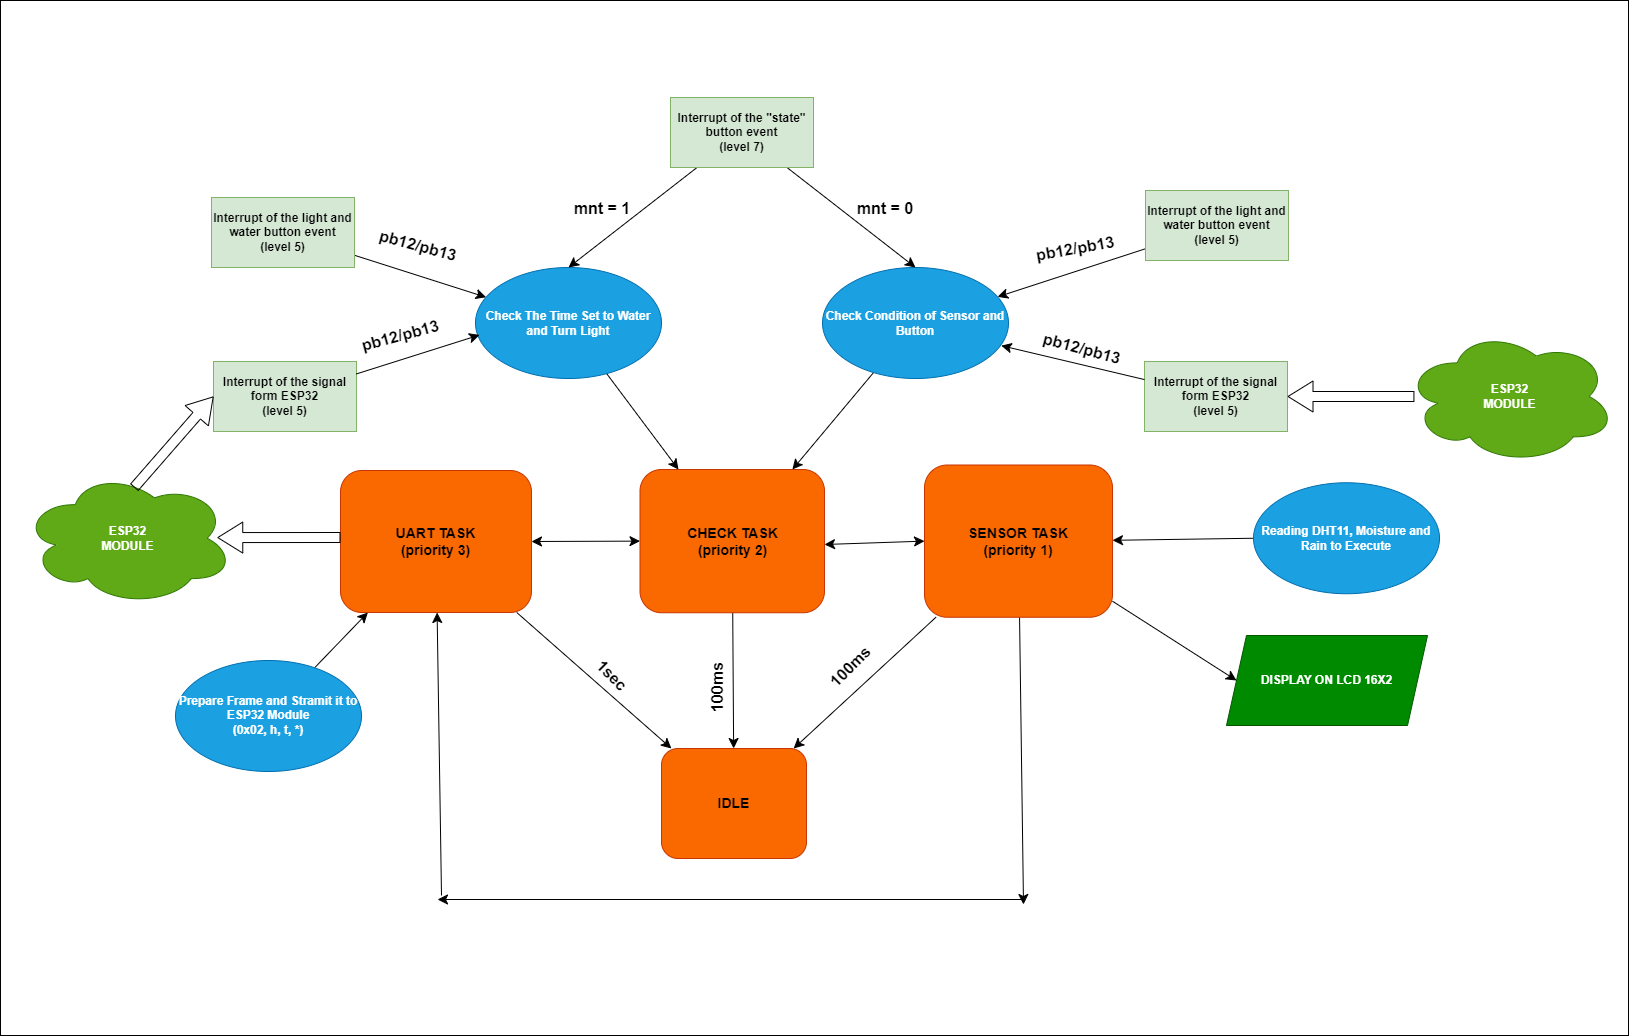

The diagram above was exported from draw.io. Its source (the exported page's mxGraphModel, read from the mxfile embedded in the PNG):
<mxGraphModel dx="3133" dy="2167" grid="0" gridSize="10" guides="1" tooltips="1" connect="1" arrows="1" fold="1" page="0" pageScale="1" pageWidth="1654" pageHeight="2336" math="0" shadow="0">
  <root>
    <mxCell id="0" />
    <mxCell id="1" parent="0" />
    <mxCell id="PEe7pSA9Gxr_pS1Mby8Y-65" value="" style="rounded=0;whiteSpace=wrap;html=1;fontStyle=1" vertex="1" parent="1">
      <mxGeometry x="-533" y="-447" width="1628" height="1035" as="geometry" />
    </mxCell>
    <mxCell id="PEe7pSA9Gxr_pS1Mby8Y-1" value="IDLE" style="rounded=1;whiteSpace=wrap;html=1;fontStyle=1;fillColor=#fa6800;fontColor=#000000;strokeColor=#C73500;fontSize=14;" vertex="1" parent="1">
      <mxGeometry x="128" y="301" width="145" height="110" as="geometry" />
    </mxCell>
    <mxCell id="PEe7pSA9Gxr_pS1Mby8Y-7" style="edgeStyle=none;curved=1;rounded=0;orthogonalLoop=1;jettySize=auto;html=1;fontSize=12;startSize=8;endSize=8;fontStyle=1" edge="1" parent="1" source="PEe7pSA9Gxr_pS1Mby8Y-2" target="PEe7pSA9Gxr_pS1Mby8Y-1">
      <mxGeometry relative="1" as="geometry" />
    </mxCell>
    <mxCell id="PEe7pSA9Gxr_pS1Mby8Y-2" value="UART TASK&lt;br style=&quot;font-size: 14px;&quot;&gt;(priority 3)" style="rounded=1;whiteSpace=wrap;html=1;fillColor=#fa6800;fontColor=#000000;strokeColor=#C73500;fontStyle=1;fontSize=14;" vertex="1" parent="1">
      <mxGeometry x="-193" y="23" width="191" height="142" as="geometry" />
    </mxCell>
    <mxCell id="PEe7pSA9Gxr_pS1Mby8Y-8" value="" style="edgeStyle=none;curved=1;rounded=0;orthogonalLoop=1;jettySize=auto;html=1;fontSize=12;startSize=8;endSize=8;fontStyle=1" edge="1" parent="1" source="PEe7pSA9Gxr_pS1Mby8Y-3" target="PEe7pSA9Gxr_pS1Mby8Y-1">
      <mxGeometry relative="1" as="geometry" />
    </mxCell>
    <mxCell id="PEe7pSA9Gxr_pS1Mby8Y-3" value="CHECK TASK&lt;br style=&quot;font-size: 14px;&quot;&gt;(priority 2)" style="rounded=1;whiteSpace=wrap;html=1;fontStyle=1;fillColor=#fa6800;fontColor=#000000;strokeColor=#C73500;fontSize=14;" vertex="1" parent="1">
      <mxGeometry x="106.5" y="22" width="184.5" height="143.25" as="geometry" />
    </mxCell>
    <mxCell id="PEe7pSA9Gxr_pS1Mby8Y-9" style="edgeStyle=none;curved=1;rounded=0;orthogonalLoop=1;jettySize=auto;html=1;fontSize=12;startSize=8;endSize=8;fontStyle=1" edge="1" parent="1" source="PEe7pSA9Gxr_pS1Mby8Y-4" target="PEe7pSA9Gxr_pS1Mby8Y-1">
      <mxGeometry relative="1" as="geometry" />
    </mxCell>
    <mxCell id="PEe7pSA9Gxr_pS1Mby8Y-15" style="edgeStyle=none;curved=1;rounded=0;orthogonalLoop=1;jettySize=auto;html=1;fontSize=12;startSize=8;endSize=8;fontStyle=1" edge="1" parent="1" source="PEe7pSA9Gxr_pS1Mby8Y-4">
      <mxGeometry relative="1" as="geometry">
        <mxPoint x="490" y="457" as="targetPoint" />
      </mxGeometry>
    </mxCell>
    <mxCell id="PEe7pSA9Gxr_pS1Mby8Y-61" style="edgeStyle=none;curved=1;rounded=0;orthogonalLoop=1;jettySize=auto;html=1;entryX=0;entryY=0.5;entryDx=0;entryDy=0;fontSize=12;startSize=8;endSize=8;fontStyle=1" edge="1" parent="1" source="PEe7pSA9Gxr_pS1Mby8Y-4" target="PEe7pSA9Gxr_pS1Mby8Y-60">
      <mxGeometry relative="1" as="geometry" />
    </mxCell>
    <mxCell id="PEe7pSA9Gxr_pS1Mby8Y-4" value="SENSOR TASK&lt;div style=&quot;font-size: 14px;&quot;&gt;(priority 1)&lt;/div&gt;" style="rounded=1;whiteSpace=wrap;html=1;fontStyle=1;fillColor=#fa6800;fontColor=#000000;strokeColor=#C73500;fontSize=14;" vertex="1" parent="1">
      <mxGeometry x="391" y="17.5" width="188" height="152.25" as="geometry" />
    </mxCell>
    <mxCell id="PEe7pSA9Gxr_pS1Mby8Y-11" value="1sec" style="text;html=1;align=center;verticalAlign=middle;whiteSpace=wrap;rounded=0;fontSize=16;rotation=45;fontStyle=1" vertex="1" parent="1">
      <mxGeometry x="49" y="213" width="60" height="30" as="geometry" />
    </mxCell>
    <mxCell id="PEe7pSA9Gxr_pS1Mby8Y-13" value="100ms" style="text;html=1;align=center;verticalAlign=middle;whiteSpace=wrap;rounded=0;fontSize=16;rotation=-45;fontStyle=1" vertex="1" parent="1">
      <mxGeometry x="287" y="204" width="60" height="30" as="geometry" />
    </mxCell>
    <mxCell id="PEe7pSA9Gxr_pS1Mby8Y-14" value="100ms" style="text;html=1;align=center;verticalAlign=middle;whiteSpace=wrap;rounded=0;fontSize=16;rotation=-90;fontStyle=1" vertex="1" parent="1">
      <mxGeometry x="154" y="225" width="60" height="30" as="geometry" />
    </mxCell>
    <mxCell id="PEe7pSA9Gxr_pS1Mby8Y-16" value="" style="endArrow=classic;html=1;rounded=0;fontSize=12;startSize=8;endSize=8;curved=1;fontStyle=1" edge="1" parent="1">
      <mxGeometry width="50" height="50" relative="1" as="geometry">
        <mxPoint x="489" y="452" as="sourcePoint" />
        <mxPoint x="-96" y="452" as="targetPoint" />
      </mxGeometry>
    </mxCell>
    <mxCell id="PEe7pSA9Gxr_pS1Mby8Y-17" value="" style="endArrow=classic;html=1;rounded=0;fontSize=12;startSize=8;endSize=8;curved=1;fontStyle=1" edge="1" parent="1" target="PEe7pSA9Gxr_pS1Mby8Y-2">
      <mxGeometry width="50" height="50" relative="1" as="geometry">
        <mxPoint x="-92" y="448" as="sourcePoint" />
        <mxPoint x="-80" y="297" as="targetPoint" />
      </mxGeometry>
    </mxCell>
    <mxCell id="PEe7pSA9Gxr_pS1Mby8Y-18" value="" style="endArrow=classic;startArrow=classic;html=1;rounded=0;fontSize=12;startSize=8;endSize=8;curved=1;entryX=0;entryY=0.5;entryDx=0;entryDy=0;exitX=1;exitY=0.5;exitDx=0;exitDy=0;fontStyle=1" edge="1" parent="1" source="PEe7pSA9Gxr_pS1Mby8Y-2" target="PEe7pSA9Gxr_pS1Mby8Y-3">
      <mxGeometry width="50" height="50" relative="1" as="geometry">
        <mxPoint x="38" y="116" as="sourcePoint" />
        <mxPoint x="88" y="66" as="targetPoint" />
      </mxGeometry>
    </mxCell>
    <mxCell id="PEe7pSA9Gxr_pS1Mby8Y-19" value="" style="endArrow=classic;startArrow=classic;html=1;rounded=0;fontSize=12;startSize=8;endSize=8;curved=1;entryX=0;entryY=0.5;entryDx=0;entryDy=0;fontStyle=1" edge="1" parent="1" target="PEe7pSA9Gxr_pS1Mby8Y-4">
      <mxGeometry width="50" height="50" relative="1" as="geometry">
        <mxPoint x="291" y="97" as="sourcePoint" />
        <mxPoint x="473" y="93" as="targetPoint" />
      </mxGeometry>
    </mxCell>
    <mxCell id="PEe7pSA9Gxr_pS1Mby8Y-26" value="" style="edgeStyle=none;curved=1;rounded=0;orthogonalLoop=1;jettySize=auto;html=1;fontSize=12;startSize=8;endSize=8;fontStyle=1" edge="1" parent="1" source="PEe7pSA9Gxr_pS1Mby8Y-23" target="PEe7pSA9Gxr_pS1Mby8Y-2">
      <mxGeometry relative="1" as="geometry" />
    </mxCell>
    <mxCell id="PEe7pSA9Gxr_pS1Mby8Y-23" value="Prepare Frame and Stramit it to ESP32 Module&lt;br&gt;(0x02, h, t, *)" style="ellipse;whiteSpace=wrap;html=1;fontStyle=1;fillColor=#1ba1e2;fontColor=#ffffff;strokeColor=#006EAF;" vertex="1" parent="1">
      <mxGeometry x="-358" y="213" width="186" height="111" as="geometry" />
    </mxCell>
    <mxCell id="PEe7pSA9Gxr_pS1Mby8Y-28" value="" style="edgeStyle=none;curved=1;rounded=0;orthogonalLoop=1;jettySize=auto;html=1;fontSize=12;startSize=8;endSize=8;fontStyle=1" edge="1" parent="1" source="PEe7pSA9Gxr_pS1Mby8Y-27" target="PEe7pSA9Gxr_pS1Mby8Y-4">
      <mxGeometry relative="1" as="geometry" />
    </mxCell>
    <mxCell id="PEe7pSA9Gxr_pS1Mby8Y-27" value="Reading DHT11, Moisture and Rain to Execute" style="ellipse;whiteSpace=wrap;html=1;fontStyle=1;fillColor=#1ba1e2;fontColor=#ffffff;strokeColor=#006EAF;" vertex="1" parent="1">
      <mxGeometry x="720" y="35.25" width="186" height="111" as="geometry" />
    </mxCell>
    <mxCell id="PEe7pSA9Gxr_pS1Mby8Y-30" value="" style="edgeStyle=none;curved=1;rounded=0;orthogonalLoop=1;jettySize=auto;html=1;fontSize=12;startSize=8;endSize=8;fontStyle=1" edge="1" parent="1" source="PEe7pSA9Gxr_pS1Mby8Y-29" target="PEe7pSA9Gxr_pS1Mby8Y-3">
      <mxGeometry relative="1" as="geometry" />
    </mxCell>
    <mxCell id="PEe7pSA9Gxr_pS1Mby8Y-29" value="Check Condition of Sensor and Button" style="ellipse;whiteSpace=wrap;html=1;fontStyle=1;fillColor=#1ba1e2;fontColor=#ffffff;strokeColor=#006EAF;" vertex="1" parent="1">
      <mxGeometry x="289" y="-180" width="186" height="111" as="geometry" />
    </mxCell>
    <mxCell id="PEe7pSA9Gxr_pS1Mby8Y-33" style="edgeStyle=none;curved=1;rounded=0;orthogonalLoop=1;jettySize=auto;html=1;fontSize=12;startSize=8;endSize=8;fontStyle=1" edge="1" parent="1" source="PEe7pSA9Gxr_pS1Mby8Y-31" target="PEe7pSA9Gxr_pS1Mby8Y-3">
      <mxGeometry relative="1" as="geometry" />
    </mxCell>
    <mxCell id="PEe7pSA9Gxr_pS1Mby8Y-31" value="Check The Time Set to Water and Turn Light" style="ellipse;whiteSpace=wrap;html=1;fontStyle=1;fillColor=#1ba1e2;fontColor=#ffffff;strokeColor=#006EAF;" vertex="1" parent="1">
      <mxGeometry x="-58" y="-180" width="186" height="111" as="geometry" />
    </mxCell>
    <mxCell id="PEe7pSA9Gxr_pS1Mby8Y-35" style="edgeStyle=none;curved=1;rounded=0;orthogonalLoop=1;jettySize=auto;html=1;entryX=0.5;entryY=0;entryDx=0;entryDy=0;fontSize=12;startSize=8;endSize=8;fontStyle=1" edge="1" parent="1" source="PEe7pSA9Gxr_pS1Mby8Y-34" target="PEe7pSA9Gxr_pS1Mby8Y-31">
      <mxGeometry relative="1" as="geometry" />
    </mxCell>
    <mxCell id="PEe7pSA9Gxr_pS1Mby8Y-36" style="edgeStyle=none;curved=1;rounded=0;orthogonalLoop=1;jettySize=auto;html=1;entryX=0.5;entryY=0;entryDx=0;entryDy=0;fontSize=12;startSize=8;endSize=8;fontStyle=1" edge="1" parent="1" source="PEe7pSA9Gxr_pS1Mby8Y-34" target="PEe7pSA9Gxr_pS1Mby8Y-29">
      <mxGeometry relative="1" as="geometry" />
    </mxCell>
    <mxCell id="PEe7pSA9Gxr_pS1Mby8Y-34" value="Interrupt of the &quot;state&quot; button event&lt;br&gt;(level 7)" style="rounded=0;whiteSpace=wrap;html=1;fontStyle=1;fillColor=#d5e8d4;strokeColor=#82b366;" vertex="1" parent="1">
      <mxGeometry x="137" y="-350" width="143" height="70" as="geometry" />
    </mxCell>
    <mxCell id="PEe7pSA9Gxr_pS1Mby8Y-37" value="mnt = 1" style="text;html=1;align=center;verticalAlign=middle;whiteSpace=wrap;rounded=0;fontSize=16;fontStyle=1" vertex="1" parent="1">
      <mxGeometry x="39" y="-254" width="60" height="30" as="geometry" />
    </mxCell>
    <mxCell id="PEe7pSA9Gxr_pS1Mby8Y-38" value="mnt = 0" style="text;html=1;align=center;verticalAlign=middle;whiteSpace=wrap;rounded=0;fontSize=16;fontStyle=1" vertex="1" parent="1">
      <mxGeometry x="322" y="-254" width="60" height="30" as="geometry" />
    </mxCell>
    <mxCell id="PEe7pSA9Gxr_pS1Mby8Y-40" value="" style="edgeStyle=none;curved=1;rounded=0;orthogonalLoop=1;jettySize=auto;html=1;fontSize=12;startSize=8;endSize=8;fontStyle=1" edge="1" parent="1" source="PEe7pSA9Gxr_pS1Mby8Y-39" target="PEe7pSA9Gxr_pS1Mby8Y-29">
      <mxGeometry relative="1" as="geometry" />
    </mxCell>
    <mxCell id="PEe7pSA9Gxr_pS1Mby8Y-39" value="Interrupt of the light and water button event&lt;div&gt;(level 5)&lt;/div&gt;" style="rounded=0;whiteSpace=wrap;html=1;fontStyle=1;fillColor=#d5e8d4;strokeColor=#82b366;" vertex="1" parent="1">
      <mxGeometry x="612" y="-257" width="143" height="70" as="geometry" />
    </mxCell>
    <mxCell id="PEe7pSA9Gxr_pS1Mby8Y-42" value="" style="edgeStyle=none;curved=1;rounded=0;orthogonalLoop=1;jettySize=auto;html=1;fontSize=12;startSize=8;endSize=8;fontStyle=1" edge="1" parent="1" source="PEe7pSA9Gxr_pS1Mby8Y-41" target="PEe7pSA9Gxr_pS1Mby8Y-31">
      <mxGeometry relative="1" as="geometry" />
    </mxCell>
    <mxCell id="PEe7pSA9Gxr_pS1Mby8Y-41" value="Interrupt of the light and water button event&lt;div&gt;(level 5)&lt;/div&gt;" style="rounded=0;whiteSpace=wrap;html=1;fontStyle=1;fillColor=#d5e8d4;strokeColor=#82b366;" vertex="1" parent="1">
      <mxGeometry x="-322" y="-250" width="143" height="70" as="geometry" />
    </mxCell>
    <mxCell id="PEe7pSA9Gxr_pS1Mby8Y-43" value="pb12/pb13" style="text;html=1;align=center;verticalAlign=middle;whiteSpace=wrap;rounded=0;fontSize=16;rotation=15;fontStyle=1" vertex="1" parent="1">
      <mxGeometry x="-145" y="-217" width="60" height="30" as="geometry" />
    </mxCell>
    <mxCell id="PEe7pSA9Gxr_pS1Mby8Y-44" value="pb12/pb13" style="text;html=1;align=center;verticalAlign=middle;whiteSpace=wrap;rounded=0;fontSize=16;rotation=-10;fontStyle=1" vertex="1" parent="1">
      <mxGeometry x="512" y="-214" width="60" height="30" as="geometry" />
    </mxCell>
    <mxCell id="PEe7pSA9Gxr_pS1Mby8Y-45" value="Interrupt of the signal form ESP32&lt;div&gt;(level 5)&lt;/div&gt;" style="rounded=0;whiteSpace=wrap;html=1;fontStyle=1;fillColor=#d5e8d4;strokeColor=#82b366;" vertex="1" parent="1">
      <mxGeometry x="-320" y="-86" width="143" height="70" as="geometry" />
    </mxCell>
    <mxCell id="PEe7pSA9Gxr_pS1Mby8Y-46" style="edgeStyle=none;curved=1;rounded=0;orthogonalLoop=1;jettySize=auto;html=1;entryX=0.022;entryY=0.608;entryDx=0;entryDy=0;entryPerimeter=0;fontSize=12;startSize=8;endSize=8;fontStyle=1" edge="1" parent="1" source="PEe7pSA9Gxr_pS1Mby8Y-45" target="PEe7pSA9Gxr_pS1Mby8Y-31">
      <mxGeometry relative="1" as="geometry" />
    </mxCell>
    <mxCell id="PEe7pSA9Gxr_pS1Mby8Y-47" value="pb12/pb13" style="text;html=1;align=center;verticalAlign=middle;whiteSpace=wrap;rounded=0;fontSize=16;rotation=-15;fontStyle=1" vertex="1" parent="1">
      <mxGeometry x="-163" y="-127" width="60" height="30" as="geometry" />
    </mxCell>
    <mxCell id="PEe7pSA9Gxr_pS1Mby8Y-48" value="Interrupt of the signal form ESP32&lt;div&gt;(level 5)&lt;/div&gt;" style="rounded=0;whiteSpace=wrap;html=1;fontStyle=1;fillColor=#d5e8d4;strokeColor=#82b366;" vertex="1" parent="1">
      <mxGeometry x="611" y="-86" width="143" height="70" as="geometry" />
    </mxCell>
    <mxCell id="PEe7pSA9Gxr_pS1Mby8Y-49" style="edgeStyle=none;curved=1;rounded=0;orthogonalLoop=1;jettySize=auto;html=1;entryX=0.961;entryY=0.704;entryDx=0;entryDy=0;entryPerimeter=0;fontSize=12;startSize=8;endSize=8;fontStyle=1" edge="1" parent="1" source="PEe7pSA9Gxr_pS1Mby8Y-48" target="PEe7pSA9Gxr_pS1Mby8Y-29">
      <mxGeometry relative="1" as="geometry" />
    </mxCell>
    <mxCell id="PEe7pSA9Gxr_pS1Mby8Y-50" value="pb12/pb13" style="text;html=1;align=center;verticalAlign=middle;whiteSpace=wrap;rounded=0;fontSize=16;rotation=15;fontStyle=1" vertex="1" parent="1">
      <mxGeometry x="519" y="-112.99999999999999" width="60" height="27" as="geometry" />
    </mxCell>
    <mxCell id="PEe7pSA9Gxr_pS1Mby8Y-51" value="ESP32&lt;br&gt;MODULE" style="ellipse;shape=cloud;whiteSpace=wrap;html=1;fontStyle=1;fillColor=#60a917;fontColor=#ffffff;strokeColor=#2D7600;" vertex="1" parent="1">
      <mxGeometry x="-511" y="23.5" width="211" height="134.5" as="geometry" />
    </mxCell>
    <mxCell id="PEe7pSA9Gxr_pS1Mby8Y-53" value="ESP32&lt;br&gt;MODULE" style="ellipse;shape=cloud;whiteSpace=wrap;html=1;fontStyle=1;fillColor=#60a917;fontColor=#ffffff;strokeColor=#2D7600;" vertex="1" parent="1">
      <mxGeometry x="871" y="-118.25" width="211" height="134.5" as="geometry" />
    </mxCell>
    <mxCell id="PEe7pSA9Gxr_pS1Mby8Y-56" value="" style="shape=flexArrow;endArrow=classic;html=1;rounded=0;fontSize=12;startSize=8;endSize=8;curved=1;entryX=0.923;entryY=0.495;entryDx=0;entryDy=0;entryPerimeter=0;fontStyle=1" edge="1" parent="1" target="PEe7pSA9Gxr_pS1Mby8Y-51">
      <mxGeometry width="50" height="50" relative="1" as="geometry">
        <mxPoint x="-193" y="90" as="sourcePoint" />
        <mxPoint x="100" y="34" as="targetPoint" />
      </mxGeometry>
    </mxCell>
    <mxCell id="PEe7pSA9Gxr_pS1Mby8Y-58" value="" style="shape=flexArrow;endArrow=classic;html=1;rounded=0;fontSize=12;startSize=8;endSize=8;curved=1;entryX=0;entryY=0.5;entryDx=0;entryDy=0;exitX=0.529;exitY=0.123;exitDx=0;exitDy=0;exitPerimeter=0;fontStyle=1" edge="1" parent="1" source="PEe7pSA9Gxr_pS1Mby8Y-51" target="PEe7pSA9Gxr_pS1Mby8Y-45">
      <mxGeometry width="50" height="50" relative="1" as="geometry">
        <mxPoint x="-397" y="23.5" as="sourcePoint" />
        <mxPoint x="-347" y="-26.5" as="targetPoint" />
      </mxGeometry>
    </mxCell>
    <mxCell id="PEe7pSA9Gxr_pS1Mby8Y-59" value="" style="shape=flexArrow;endArrow=classic;html=1;rounded=0;fontSize=12;startSize=8;endSize=8;curved=1;entryX=1;entryY=0.5;entryDx=0;entryDy=0;exitX=0.047;exitY=0.5;exitDx=0;exitDy=0;exitPerimeter=0;fontStyle=1" edge="1" parent="1" source="PEe7pSA9Gxr_pS1Mby8Y-53" target="PEe7pSA9Gxr_pS1Mby8Y-48">
      <mxGeometry width="50" height="50" relative="1" as="geometry">
        <mxPoint x="799" y="19" as="sourcePoint" />
        <mxPoint x="849" y="-31" as="targetPoint" />
      </mxGeometry>
    </mxCell>
    <mxCell id="PEe7pSA9Gxr_pS1Mby8Y-60" value="DISPLAY ON LCD 16X2" style="shape=parallelogram;perimeter=parallelogramPerimeter;whiteSpace=wrap;html=1;fixedSize=1;fontStyle=1;fillColor=#008a00;fontColor=#ffffff;strokeColor=#005700;" vertex="1" parent="1">
      <mxGeometry x="693" y="188" width="201" height="90" as="geometry" />
    </mxCell>
  </root>
</mxGraphModel>